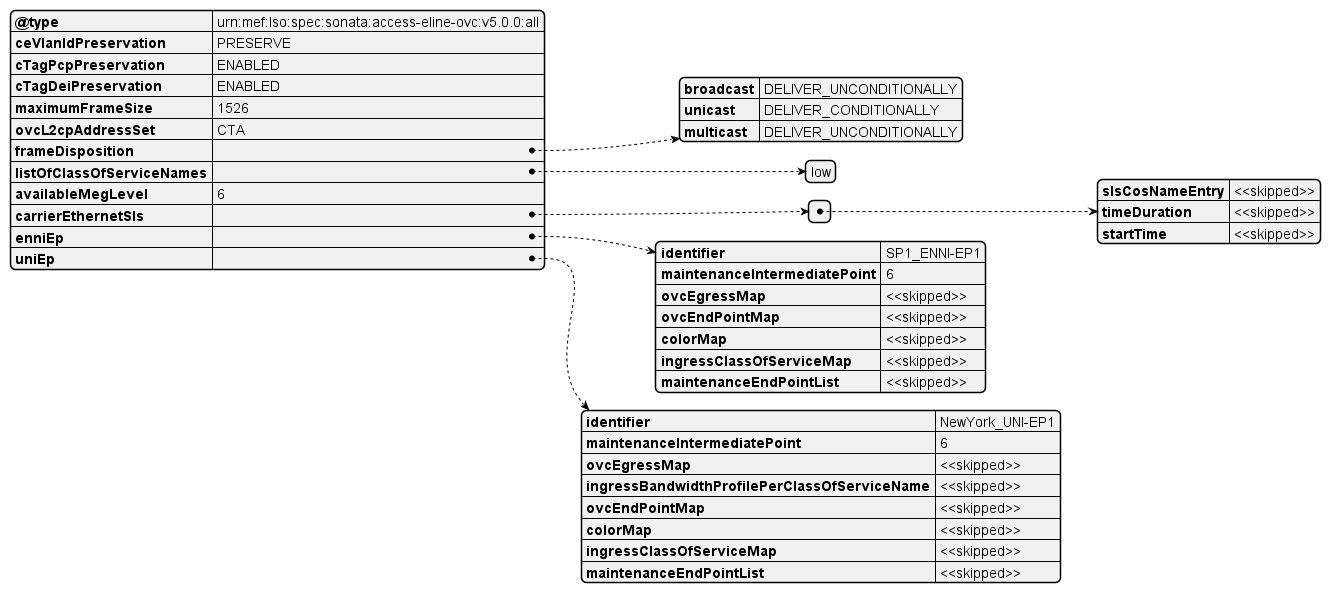

The diagram above was rendered by PlantUML. Its source (embedded in the PNG):
@startjson
{
  "@type": "urn:mef:lso:spec:sonata:access-eline-ovc:v5.0.0:all",
  "ceVlanIdPreservation": "PRESERVE",
  "cTagPcpPreservation": "ENABLED",
  "cTagDeiPreservation": "ENABLED",
  "maximumFrameSize": 1526,
  "ovcL2cpAddressSet": "CTA",
  "frameDisposition": {
    "broadcast": "DELIVER_UNCONDITIONALLY",
    "unicast": "DELIVER_CONDITIONALLY",
    "multicast": "DELIVER_UNCONDITIONALLY"
  },
  "listOfClassOfServiceNames": ["low"],
  "availableMegLevel": "6",
  "carrierEthernetSls": [
    {
      "slsCosNameEntry": "<<skipped>>",
      "timeDuration": "<<skipped>>",
      "startTime": "<<skipped>>"
    }
  ],
  "enniEp": {
    "identifier": "SP1_ENNI-EP1",
    "maintenanceIntermediatePoint": "6",
    "ovcEgressMap": "<<skipped>>",
    "ovcEndPointMap": "<<skipped>>",
    "colorMap": "<<skipped>>",
    "ingressClassOfServiceMap": "<<skipped>>",
    "maintenanceEndPointList": "<<skipped>>"
  },
  "uniEp": {
    "identifier": "NewYork_UNI-EP1",
    "maintenanceIntermediatePoint": "6",
    "ovcEgressMap": "<<skipped>>",
    "ingressBandwidthProfilePerClassOfServiceName": "<<skipped>>",
    "ovcEndPointMap": "<<skipped>>",
    "colorMap": "<<skipped>>",
    "ingressClassOfServiceMap": "<<skipped>>",
    "maintenanceEndPointList": "<<skipped>>"
  }
}
@endjson